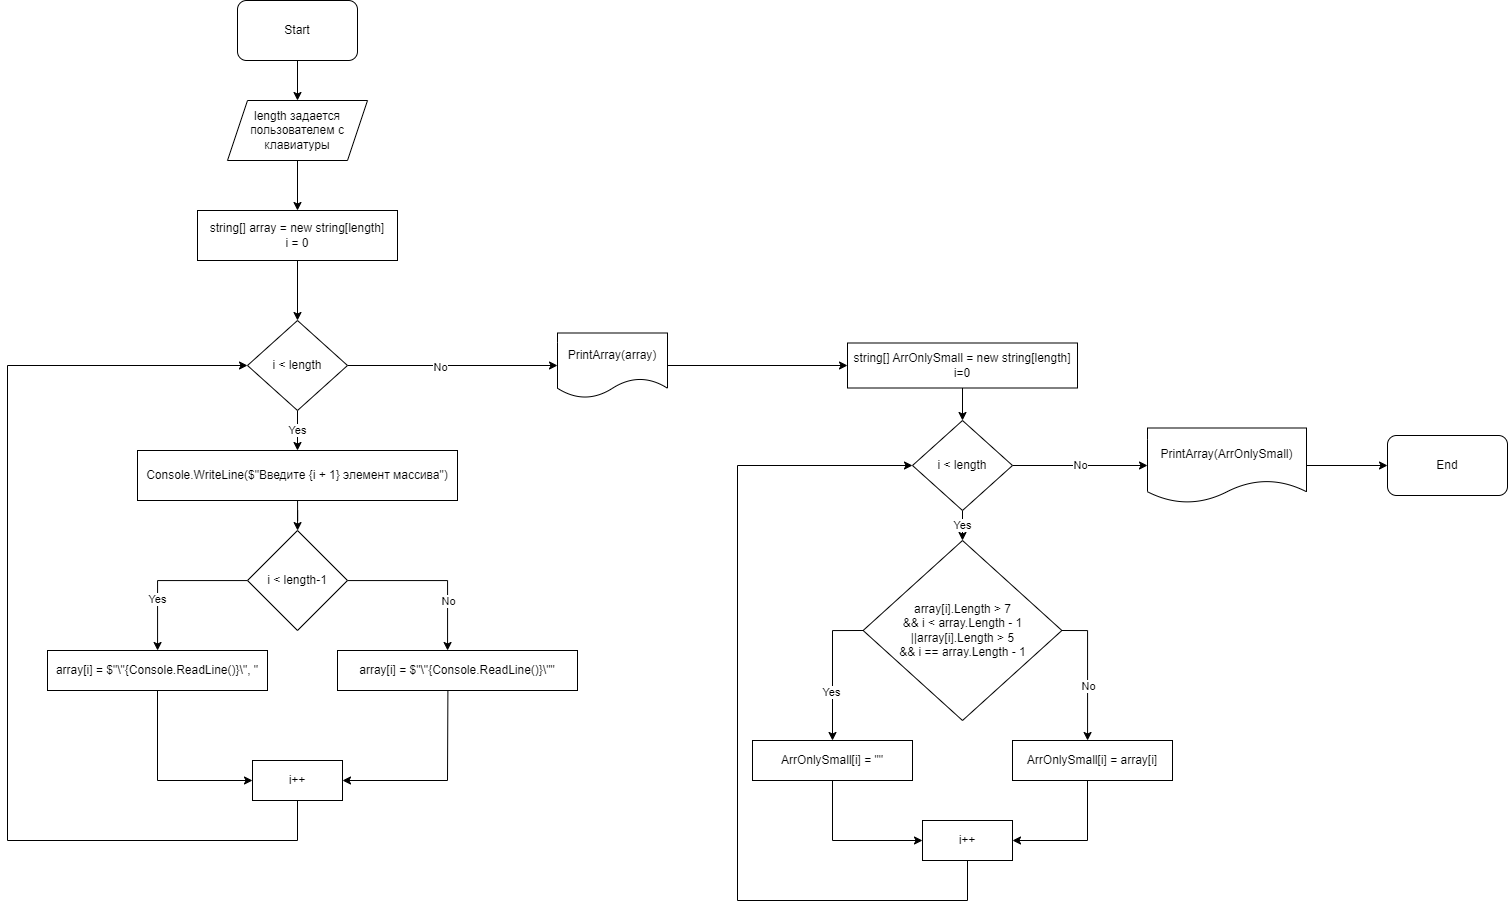

The diagram above was exported from draw.io. Its source (the exported page's mxGraphModel, read from the mxfile embedded in the PNG):
<mxGraphModel dx="1347" dy="775" grid="1" gridSize="10" guides="1" tooltips="1" connect="1" arrows="1" fold="1" page="1" pageScale="1" pageWidth="2336" pageHeight="1654" math="0" shadow="0">
  <root>
    <mxCell id="0" />
    <mxCell id="1" parent="0" />
    <mxCell id="sQ0VoC-AOvrPmGeeJwVW-3" value="" style="edgeStyle=orthogonalEdgeStyle;rounded=0;orthogonalLoop=1;jettySize=auto;html=1;" parent="1" source="sQ0VoC-AOvrPmGeeJwVW-1" target="sQ0VoC-AOvrPmGeeJwVW-2" edge="1">
      <mxGeometry relative="1" as="geometry" />
    </mxCell>
    <mxCell id="sQ0VoC-AOvrPmGeeJwVW-1" value="Start" style="rounded=1;whiteSpace=wrap;html=1;" parent="1" vertex="1">
      <mxGeometry x="330" y="20" width="120" height="60" as="geometry" />
    </mxCell>
    <mxCell id="sQ0VoC-AOvrPmGeeJwVW-5" value="" style="edgeStyle=orthogonalEdgeStyle;rounded=0;orthogonalLoop=1;jettySize=auto;html=1;" parent="1" source="sQ0VoC-AOvrPmGeeJwVW-2" target="sQ0VoC-AOvrPmGeeJwVW-4" edge="1">
      <mxGeometry relative="1" as="geometry" />
    </mxCell>
    <mxCell id="sQ0VoC-AOvrPmGeeJwVW-2" value="length задается пользователем с клавиатуры" style="shape=parallelogram;perimeter=parallelogramPerimeter;whiteSpace=wrap;html=1;fixedSize=1;" parent="1" vertex="1">
      <mxGeometry x="320" y="120" width="140" height="60" as="geometry" />
    </mxCell>
    <mxCell id="sQ0VoC-AOvrPmGeeJwVW-7" value="" style="edgeStyle=orthogonalEdgeStyle;rounded=0;orthogonalLoop=1;jettySize=auto;html=1;" parent="1" source="sQ0VoC-AOvrPmGeeJwVW-4" target="sQ0VoC-AOvrPmGeeJwVW-6" edge="1">
      <mxGeometry relative="1" as="geometry" />
    </mxCell>
    <mxCell id="sQ0VoC-AOvrPmGeeJwVW-4" value="string[] array = new string[length]&lt;br&gt;i = 0" style="rounded=0;whiteSpace=wrap;html=1;" parent="1" vertex="1">
      <mxGeometry x="290" y="230" width="200" height="50" as="geometry" />
    </mxCell>
    <mxCell id="sQ0VoC-AOvrPmGeeJwVW-9" value="Yes" style="edgeStyle=orthogonalEdgeStyle;rounded=0;orthogonalLoop=1;jettySize=auto;html=1;" parent="1" source="sQ0VoC-AOvrPmGeeJwVW-6" target="sQ0VoC-AOvrPmGeeJwVW-8" edge="1">
      <mxGeometry relative="1" as="geometry" />
    </mxCell>
    <mxCell id="sQ0VoC-AOvrPmGeeJwVW-18" value="" style="edgeStyle=orthogonalEdgeStyle;rounded=0;orthogonalLoop=1;jettySize=auto;html=1;" parent="1" source="sQ0VoC-AOvrPmGeeJwVW-6" target="sQ0VoC-AOvrPmGeeJwVW-17" edge="1">
      <mxGeometry relative="1" as="geometry" />
    </mxCell>
    <mxCell id="sQ0VoC-AOvrPmGeeJwVW-19" value="No" style="edgeLabel;html=1;align=center;verticalAlign=middle;resizable=0;points=[];" parent="sQ0VoC-AOvrPmGeeJwVW-18" vertex="1" connectable="0">
      <mxGeometry x="-0.1175" y="-1" relative="1" as="geometry">
        <mxPoint as="offset" />
      </mxGeometry>
    </mxCell>
    <mxCell id="sQ0VoC-AOvrPmGeeJwVW-6" value="i &amp;lt; length" style="rhombus;whiteSpace=wrap;html=1;" parent="1" vertex="1">
      <mxGeometry x="340" y="340" width="100" height="90" as="geometry" />
    </mxCell>
    <mxCell id="sQ0VoC-AOvrPmGeeJwVW-11" value="" style="edgeStyle=orthogonalEdgeStyle;rounded=0;orthogonalLoop=1;jettySize=auto;html=1;" parent="1" source="sQ0VoC-AOvrPmGeeJwVW-8" target="sQ0VoC-AOvrPmGeeJwVW-10" edge="1">
      <mxGeometry relative="1" as="geometry" />
    </mxCell>
    <mxCell id="sQ0VoC-AOvrPmGeeJwVW-8" value="Console.WriteLine($&quot;Введите {i + 1} элемент массива&quot;)" style="rounded=0;whiteSpace=wrap;html=1;" parent="1" vertex="1">
      <mxGeometry x="230" y="470" width="320" height="50" as="geometry" />
    </mxCell>
    <mxCell id="sQ0VoC-AOvrPmGeeJwVW-14" value="Yes" style="edgeStyle=orthogonalEdgeStyle;rounded=0;orthogonalLoop=1;jettySize=auto;html=1;" parent="1" source="sQ0VoC-AOvrPmGeeJwVW-10" target="sQ0VoC-AOvrPmGeeJwVW-12" edge="1">
      <mxGeometry x="0.375" relative="1" as="geometry">
        <Array as="points">
          <mxPoint x="250" y="600" />
        </Array>
        <mxPoint as="offset" />
      </mxGeometry>
    </mxCell>
    <mxCell id="sQ0VoC-AOvrPmGeeJwVW-15" value="" style="edgeStyle=orthogonalEdgeStyle;rounded=0;orthogonalLoop=1;jettySize=auto;html=1;" parent="1" source="sQ0VoC-AOvrPmGeeJwVW-10" target="sQ0VoC-AOvrPmGeeJwVW-13" edge="1">
      <mxGeometry relative="1" as="geometry">
        <Array as="points">
          <mxPoint x="540" y="600" />
        </Array>
      </mxGeometry>
    </mxCell>
    <mxCell id="sQ0VoC-AOvrPmGeeJwVW-16" value="No" style="edgeLabel;html=1;align=center;verticalAlign=middle;resizable=0;points=[];" parent="sQ0VoC-AOvrPmGeeJwVW-15" vertex="1" connectable="0">
      <mxGeometry x="-0.3627" y="2" relative="1" as="geometry">
        <mxPoint x="46" y="22" as="offset" />
      </mxGeometry>
    </mxCell>
    <mxCell id="sQ0VoC-AOvrPmGeeJwVW-10" value="i &amp;lt; length-1" style="rhombus;whiteSpace=wrap;html=1;" parent="1" vertex="1">
      <mxGeometry x="340" y="550" width="100" height="100" as="geometry" />
    </mxCell>
    <mxCell id="sQ0VoC-AOvrPmGeeJwVW-12" value="array[i] = $&quot;\&quot;{Console.ReadLine()}\&quot;, &quot;" style="rounded=0;whiteSpace=wrap;html=1;" parent="1" vertex="1">
      <mxGeometry x="140" y="670" width="220" height="40" as="geometry" />
    </mxCell>
    <mxCell id="sQ0VoC-AOvrPmGeeJwVW-13" value="array[i] = $&quot;\&quot;{Console.ReadLine()}\&quot;&quot;" style="rounded=0;whiteSpace=wrap;html=1;" parent="1" vertex="1">
      <mxGeometry x="430" y="670" width="240" height="40" as="geometry" />
    </mxCell>
    <mxCell id="sQ0VoC-AOvrPmGeeJwVW-25" value="" style="edgeStyle=orthogonalEdgeStyle;rounded=0;orthogonalLoop=1;jettySize=auto;html=1;" parent="1" source="sQ0VoC-AOvrPmGeeJwVW-17" target="sQ0VoC-AOvrPmGeeJwVW-24" edge="1">
      <mxGeometry relative="1" as="geometry" />
    </mxCell>
    <mxCell id="sQ0VoC-AOvrPmGeeJwVW-17" value="PrintArray(array)" style="shape=document;whiteSpace=wrap;html=1;boundedLbl=1;" parent="1" vertex="1">
      <mxGeometry x="650" y="352.5" width="110" height="65" as="geometry" />
    </mxCell>
    <mxCell id="sQ0VoC-AOvrPmGeeJwVW-20" value="" style="endArrow=classic;html=1;rounded=0;exitX=0.5;exitY=1;exitDx=0;exitDy=0;entryX=0;entryY=0.5;entryDx=0;entryDy=0;" parent="1" source="sQ0VoC-AOvrPmGeeJwVW-12" target="sQ0VoC-AOvrPmGeeJwVW-21" edge="1">
      <mxGeometry width="50" height="50" relative="1" as="geometry">
        <mxPoint x="250" y="760" as="sourcePoint" />
        <mxPoint x="40" y="790" as="targetPoint" />
        <Array as="points">
          <mxPoint x="250" y="800" />
        </Array>
      </mxGeometry>
    </mxCell>
    <mxCell id="sQ0VoC-AOvrPmGeeJwVW-21" value="i++" style="rounded=0;whiteSpace=wrap;html=1;" parent="1" vertex="1">
      <mxGeometry x="345" y="780" width="90" height="40" as="geometry" />
    </mxCell>
    <mxCell id="sQ0VoC-AOvrPmGeeJwVW-22" value="" style="endArrow=classic;html=1;rounded=0;exitX=0.46;exitY=1;exitDx=0;exitDy=0;entryX=1;entryY=0.5;entryDx=0;entryDy=0;exitPerimeter=0;" parent="1" source="sQ0VoC-AOvrPmGeeJwVW-13" target="sQ0VoC-AOvrPmGeeJwVW-21" edge="1">
      <mxGeometry width="50" height="50" relative="1" as="geometry">
        <mxPoint x="580" y="810" as="sourcePoint" />
        <mxPoint x="630" y="760" as="targetPoint" />
        <Array as="points">
          <mxPoint x="540" y="800" />
        </Array>
      </mxGeometry>
    </mxCell>
    <mxCell id="sQ0VoC-AOvrPmGeeJwVW-23" value="" style="endArrow=classic;html=1;rounded=0;exitX=0.5;exitY=1;exitDx=0;exitDy=0;entryX=0;entryY=0.5;entryDx=0;entryDy=0;" parent="1" source="sQ0VoC-AOvrPmGeeJwVW-21" target="sQ0VoC-AOvrPmGeeJwVW-6" edge="1">
      <mxGeometry x="-1" y="-160" width="50" height="50" relative="1" as="geometry">
        <mxPoint x="380" y="920" as="sourcePoint" />
        <mxPoint x="160" y="400" as="targetPoint" />
        <Array as="points">
          <mxPoint x="390" y="860" />
          <mxPoint x="100" y="860" />
          <mxPoint x="100" y="385" />
        </Array>
        <mxPoint x="-103" y="47" as="offset" />
      </mxGeometry>
    </mxCell>
    <mxCell id="sQ0VoC-AOvrPmGeeJwVW-29" value="" style="edgeStyle=orthogonalEdgeStyle;rounded=0;orthogonalLoop=1;jettySize=auto;html=1;" parent="1" source="sQ0VoC-AOvrPmGeeJwVW-24" target="sQ0VoC-AOvrPmGeeJwVW-28" edge="1">
      <mxGeometry relative="1" as="geometry" />
    </mxCell>
    <mxCell id="sQ0VoC-AOvrPmGeeJwVW-24" value="string[] ArrOnlySmall = new string[length]&lt;br&gt;i=0" style="rounded=0;whiteSpace=wrap;html=1;" parent="1" vertex="1">
      <mxGeometry x="940" y="362.5" width="230" height="45" as="geometry" />
    </mxCell>
    <mxCell id="sQ0VoC-AOvrPmGeeJwVW-34" value="Yes" style="edgeStyle=orthogonalEdgeStyle;rounded=0;orthogonalLoop=1;jettySize=auto;html=1;" parent="1" source="sQ0VoC-AOvrPmGeeJwVW-28" target="sQ0VoC-AOvrPmGeeJwVW-33" edge="1">
      <mxGeometry relative="1" as="geometry" />
    </mxCell>
    <mxCell id="sQ0VoC-AOvrPmGeeJwVW-40" value="No" style="edgeStyle=orthogonalEdgeStyle;rounded=0;orthogonalLoop=1;jettySize=auto;html=1;" parent="1" source="sQ0VoC-AOvrPmGeeJwVW-28" target="sQ0VoC-AOvrPmGeeJwVW-39" edge="1">
      <mxGeometry relative="1" as="geometry" />
    </mxCell>
    <mxCell id="sQ0VoC-AOvrPmGeeJwVW-28" value="i &amp;lt; length" style="rhombus;whiteSpace=wrap;html=1;" parent="1" vertex="1">
      <mxGeometry x="1005" y="440" width="100" height="90" as="geometry" />
    </mxCell>
    <mxCell id="sQ0VoC-AOvrPmGeeJwVW-37" value="" style="edgeStyle=orthogonalEdgeStyle;rounded=0;orthogonalLoop=1;jettySize=auto;html=1;exitX=0;exitY=0.5;exitDx=0;exitDy=0;" parent="1" source="sQ0VoC-AOvrPmGeeJwVW-33" target="sQ0VoC-AOvrPmGeeJwVW-35" edge="1">
      <mxGeometry x="-0.078" y="-50" relative="1" as="geometry">
        <Array as="points">
          <mxPoint x="925" y="650" />
        </Array>
        <mxPoint as="offset" />
      </mxGeometry>
    </mxCell>
    <mxCell id="sQ0VoC-AOvrPmGeeJwVW-41" value="Yes" style="edgeLabel;html=1;align=center;verticalAlign=middle;resizable=0;points=[];" parent="sQ0VoC-AOvrPmGeeJwVW-37" vertex="1" connectable="0">
      <mxGeometry x="0.3031" y="-2" relative="1" as="geometry">
        <mxPoint as="offset" />
      </mxGeometry>
    </mxCell>
    <mxCell id="sQ0VoC-AOvrPmGeeJwVW-38" value="" style="edgeStyle=orthogonalEdgeStyle;rounded=0;orthogonalLoop=1;jettySize=auto;html=1;exitX=1;exitY=0.5;exitDx=0;exitDy=0;" parent="1" source="sQ0VoC-AOvrPmGeeJwVW-33" target="sQ0VoC-AOvrPmGeeJwVW-36" edge="1">
      <mxGeometry x="-0.2308" y="30" relative="1" as="geometry">
        <Array as="points">
          <mxPoint x="1180" y="650" />
        </Array>
        <mxPoint y="1" as="offset" />
      </mxGeometry>
    </mxCell>
    <mxCell id="sQ0VoC-AOvrPmGeeJwVW-42" value="No" style="edgeLabel;html=1;align=center;verticalAlign=middle;resizable=0;points=[];" parent="sQ0VoC-AOvrPmGeeJwVW-38" vertex="1" connectable="0">
      <mxGeometry x="0.2092" y="-1" relative="1" as="geometry">
        <mxPoint x="1" as="offset" />
      </mxGeometry>
    </mxCell>
    <mxCell id="sQ0VoC-AOvrPmGeeJwVW-33" value="array[i].Length &amp;gt; 7 &lt;br&gt;&amp;amp;&amp;amp; i &amp;lt; array.Length - 1&lt;br&gt;||array[i].Length &amp;gt; 5 &lt;br&gt;&amp;amp;&amp;amp; i == array.Length - 1" style="rhombus;whiteSpace=wrap;html=1;" parent="1" vertex="1">
      <mxGeometry x="955.63" y="560" width="198.75" height="180" as="geometry" />
    </mxCell>
    <mxCell id="sQ0VoC-AOvrPmGeeJwVW-35" value="ArrOnlySmall[i] = &quot;&quot;" style="rounded=0;whiteSpace=wrap;html=1;" parent="1" vertex="1">
      <mxGeometry x="845" y="760" width="160" height="40" as="geometry" />
    </mxCell>
    <mxCell id="sQ0VoC-AOvrPmGeeJwVW-36" value="ArrOnlySmall[i] = array[i]" style="rounded=0;whiteSpace=wrap;html=1;" parent="1" vertex="1">
      <mxGeometry x="1105" y="760" width="160" height="40" as="geometry" />
    </mxCell>
    <mxCell id="sQ0VoC-AOvrPmGeeJwVW-51" value="" style="edgeStyle=orthogonalEdgeStyle;rounded=0;orthogonalLoop=1;jettySize=auto;html=1;" parent="1" source="sQ0VoC-AOvrPmGeeJwVW-39" target="sQ0VoC-AOvrPmGeeJwVW-50" edge="1">
      <mxGeometry relative="1" as="geometry" />
    </mxCell>
    <mxCell id="sQ0VoC-AOvrPmGeeJwVW-39" value="PrintArray(ArrOnlySmall)" style="shape=document;whiteSpace=wrap;html=1;boundedLbl=1;" parent="1" vertex="1">
      <mxGeometry x="1240" y="447.5" width="159" height="75" as="geometry" />
    </mxCell>
    <mxCell id="sQ0VoC-AOvrPmGeeJwVW-45" value="i++" style="rounded=0;whiteSpace=wrap;html=1;" parent="1" vertex="1">
      <mxGeometry x="1015" y="840" width="90" height="40" as="geometry" />
    </mxCell>
    <mxCell id="sQ0VoC-AOvrPmGeeJwVW-46" value="" style="endArrow=classic;html=1;rounded=0;exitX=0.5;exitY=1;exitDx=0;exitDy=0;entryX=0;entryY=0.5;entryDx=0;entryDy=0;" parent="1" source="sQ0VoC-AOvrPmGeeJwVW-35" target="sQ0VoC-AOvrPmGeeJwVW-45" edge="1">
      <mxGeometry width="50" height="50" relative="1" as="geometry">
        <mxPoint x="710" y="700" as="sourcePoint" />
        <mxPoint x="760" y="650" as="targetPoint" />
        <Array as="points">
          <mxPoint x="925" y="860" />
        </Array>
      </mxGeometry>
    </mxCell>
    <mxCell id="sQ0VoC-AOvrPmGeeJwVW-48" value="" style="endArrow=classic;html=1;rounded=0;entryX=1;entryY=0.5;entryDx=0;entryDy=0;" parent="1" target="sQ0VoC-AOvrPmGeeJwVW-45" edge="1">
      <mxGeometry width="50" height="50" relative="1" as="geometry">
        <mxPoint x="1180" y="800" as="sourcePoint" />
        <mxPoint x="1170" y="850" as="targetPoint" />
        <Array as="points">
          <mxPoint x="1180" y="860" />
        </Array>
      </mxGeometry>
    </mxCell>
    <mxCell id="sQ0VoC-AOvrPmGeeJwVW-49" value="" style="endArrow=classic;html=1;rounded=0;exitX=0.5;exitY=1;exitDx=0;exitDy=0;entryX=0;entryY=0.5;entryDx=0;entryDy=0;" parent="1" source="sQ0VoC-AOvrPmGeeJwVW-45" target="sQ0VoC-AOvrPmGeeJwVW-28" edge="1">
      <mxGeometry width="50" height="50" relative="1" as="geometry">
        <mxPoint x="860" y="910" as="sourcePoint" />
        <mxPoint x="920" y="470" as="targetPoint" />
        <Array as="points">
          <mxPoint x="1060" y="920" />
          <mxPoint x="830" y="920" />
          <mxPoint x="830" y="485" />
        </Array>
      </mxGeometry>
    </mxCell>
    <mxCell id="sQ0VoC-AOvrPmGeeJwVW-50" value="End" style="rounded=1;whiteSpace=wrap;html=1;" parent="1" vertex="1">
      <mxGeometry x="1480" y="455" width="120" height="60" as="geometry" />
    </mxCell>
  </root>
</mxGraphModel>